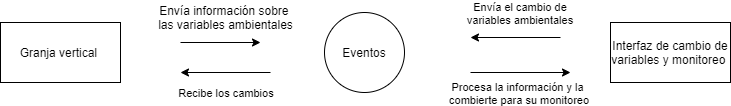

The diagram above was exported from draw.io. Its source (the exported page's mxGraphModel, read from the mxfile embedded in the PNG):
<mxGraphModel dx="868" dy="550" grid="1" gridSize="10" guides="1" tooltips="1" connect="1" arrows="1" fold="1" page="1" pageScale="1" pageWidth="827" pageHeight="1169" math="0" shadow="0">
  <root>
    <mxCell id="0" />
    <mxCell id="1" parent="0" />
    <mxCell id="EaFzxUwmpY9Nk741i9_N-1" value="Eventos" style="ellipse;whiteSpace=wrap;html=1;aspect=fixed;" vertex="1" parent="1">
      <mxGeometry x="374" y="240" width="80" height="80" as="geometry" />
    </mxCell>
    <mxCell id="EaFzxUwmpY9Nk741i9_N-2" value="Granja vertical&amp;nbsp;" style="rounded=0;whiteSpace=wrap;html=1;" vertex="1" parent="1">
      <mxGeometry x="50" y="250" width="120" height="60" as="geometry" />
    </mxCell>
    <mxCell id="EaFzxUwmpY9Nk741i9_N-3" value="Interfaz de cambio de variables y monitoreo&amp;nbsp;" style="rounded=0;whiteSpace=wrap;html=1;" vertex="1" parent="1">
      <mxGeometry x="660" y="250" width="120" height="60" as="geometry" />
    </mxCell>
    <mxCell id="EaFzxUwmpY9Nk741i9_N-4" value="" style="endArrow=classic;html=1;" edge="1" parent="1">
      <mxGeometry width="50" height="50" relative="1" as="geometry">
        <mxPoint x="230" y="270" as="sourcePoint" />
        <mxPoint x="310" y="270" as="targetPoint" />
      </mxGeometry>
    </mxCell>
    <mxCell id="EaFzxUwmpY9Nk741i9_N-5" value="" style="endArrow=classic;html=1;" edge="1" parent="1">
      <mxGeometry width="50" height="50" relative="1" as="geometry">
        <mxPoint x="520" y="300" as="sourcePoint" />
        <mxPoint x="620" y="300" as="targetPoint" />
      </mxGeometry>
    </mxCell>
    <mxCell id="EaFzxUwmpY9Nk741i9_N-11" value="Procesa la información y la&lt;br&gt;&amp;nbsp;combierte para su monitoreo" style="edgeLabel;html=1;align=center;verticalAlign=middle;resizable=0;points=[];" vertex="1" connectable="0" parent="EaFzxUwmpY9Nk741i9_N-5">
      <mxGeometry x="-0.28" y="2" relative="1" as="geometry">
        <mxPoint x="10" y="22" as="offset" />
      </mxGeometry>
    </mxCell>
    <mxCell id="EaFzxUwmpY9Nk741i9_N-6" value="" style="endArrow=classic;html=1;" edge="1" parent="1">
      <mxGeometry width="50" height="50" relative="1" as="geometry">
        <mxPoint x="610" y="265" as="sourcePoint" />
        <mxPoint x="520" y="265" as="targetPoint" />
      </mxGeometry>
    </mxCell>
    <mxCell id="EaFzxUwmpY9Nk741i9_N-9" value="Envía el cambio de &lt;br&gt;variables ambientales&amp;nbsp;" style="edgeLabel;html=1;align=center;verticalAlign=middle;resizable=0;points=[];" vertex="1" connectable="0" parent="EaFzxUwmpY9Nk741i9_N-6">
      <mxGeometry x="0.3778" y="5" relative="1" as="geometry">
        <mxPoint x="22" y="-30" as="offset" />
      </mxGeometry>
    </mxCell>
    <mxCell id="EaFzxUwmpY9Nk741i9_N-7" value="" style="endArrow=classic;html=1;" edge="1" parent="1">
      <mxGeometry width="50" height="50" relative="1" as="geometry">
        <mxPoint x="320" y="300" as="sourcePoint" />
        <mxPoint x="230" y="300" as="targetPoint" />
      </mxGeometry>
    </mxCell>
    <mxCell id="EaFzxUwmpY9Nk741i9_N-10" value="Recibe los cambios&amp;nbsp;" style="edgeLabel;html=1;align=center;verticalAlign=middle;resizable=0;points=[];" vertex="1" connectable="0" parent="EaFzxUwmpY9Nk741i9_N-7">
      <mxGeometry x="-0.2667" y="-1" relative="1" as="geometry">
        <mxPoint x="-11" y="21" as="offset" />
      </mxGeometry>
    </mxCell>
    <mxCell id="EaFzxUwmpY9Nk741i9_N-8" value="Envía información sobre &lt;br&gt;las variables ambientales&lt;br&gt;" style="text;html=1;align=center;verticalAlign=middle;resizable=0;points=[];autosize=1;" vertex="1" parent="1">
      <mxGeometry x="200" y="230" width="150" height="30" as="geometry" />
    </mxCell>
  </root>
</mxGraphModel>